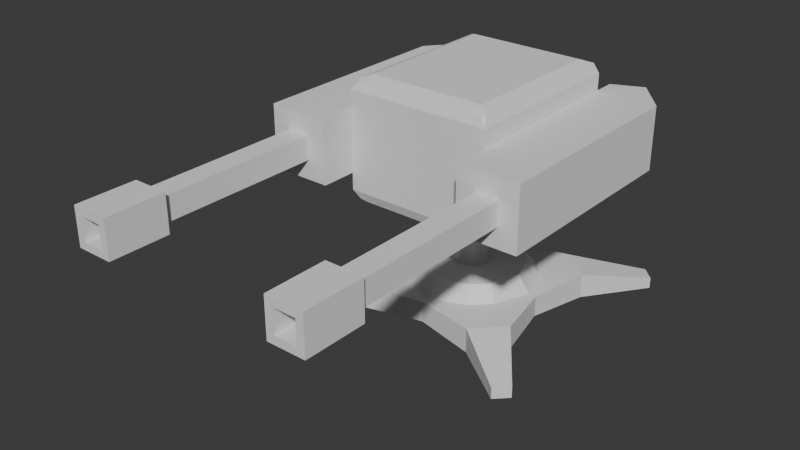 # Source: turret.blend  (saved by Blender 4.3.34; exported with 4.5.12 LTS)
import bpy
from mathutils import Matrix  # noqa: F401  (used for matrix-valued properties, if any)

bpy.ops.wm.read_factory_settings(use_empty=True)
scene = bpy.context.scene
scene.name = 'Scene'

# ---- collections
col_collection = bpy.data.collections.new('Collection'); scene.collection.children.link(col_collection)

# ---- materials (node trees are filled in below, after node groups)
mat_material = bpy.data.materials.new('Material')
mat_material.alpha_threshold = 0.0
mat_material.roughness = 0.5
mat_material.line_color = (0.0, 0.0, 0.0, 1.0)

# ---- material node trees
mat_material.use_nodes = True; mat_material.node_tree.nodes.clear()
_N = mat_material.node_tree.nodes; _L = mat_material.node_tree.links
n0 = _N.new('ShaderNodeOutputMaterial'); n0.name = 'Material Output'; n0.location = (300, 300)
n1 = _N.new('ShaderNodeBsdfPrincipled'); n1.name = 'Principled BSDF'; n1.location = (10, 300)
n1.inputs[3].default_value = 1.45
_L.new(n1.outputs[0], n0.inputs[0])
n0.is_active_output = True

# ---- world
world_world = bpy.data.worlds.new('World'); scene.world = world_world
world_world.use_nodes = True; world_world.node_tree.nodes.clear()
_N = world_world.node_tree.nodes; _L = world_world.node_tree.links
n0 = _N.new('ShaderNodeOutputWorld'); n0.name = 'World Output'; n0.location = (300, 300)
n1 = _N.new('ShaderNodeBackground'); n1.name = 'Background'; n1.location = (10, 300)
n1.inputs[0].default_value = (0.05088, 0.05088, 0.05088, 1.0)
_L.new(n1.outputs[0], n0.inputs[0])
n0.is_active_output = True
world_world.color = (0.05088, 0.05088, 0.05088)
world_world.sun_shadow_jitter_overblur = 0.0

# ---- meshes
me_cube = bpy.data.meshes.new('Cube')
me_cube.from_pydata([(-1.49, -1.349, 0.1262), (-1.349, -1.49, 0.1262), (-1.349, -1.49, 0.001817), (-1.49, -1.349, 0.001817), (1.349, 1.49, 0.001817), (1.49, 1.349, 0.001817), (1.49, 1.349, 0.1262), (1.349, 1.49, 0.1262), (1.0, 0.6821, 0.2808), (0.6821, 1.0, 0.2808), (0.6821, 1.0, 0.0), (1.0, 0.6821, 0.0), (0.6821, -1.0, 0.2808), (1.0, -0.6821, 0.2808), (1.0, -0.6821, 0.0), (0.6821, -1.0, 0.0), (-0.6821, 1.0, 0.2808), (-1.0, 0.6821, 0.2808), (-1.0, 0.6821, 0.0), (-0.6821, 1.0, 0.0), (-1.0, -0.6821, 0.2808), (-0.6821, -1.0, 0.2808), (-0.6821, -1.0, 0.0), (-1.0, -0.6821, 0.0), (1.49, -1.349, 0.1262), (1.349, -1.49, 0.1262), (1.349, -1.49, 0.001817), (1.49, -1.349, 0.001817), (-1.49, 1.349, 0.1262), (-1.349, 1.49, 0.1262), (-1.349, 1.49, 0.001817), (-1.49, 1.349, 0.001817), (0.0, 0.8516, 0.02084), (0.0, 0.8516, 0.2599), (0.8516, 0.0, 0.02084), (0.8516, 0.0, 0.2599), (0.0, -0.8516, 0.2599), (0.0, -0.8516, 0.02084), (-0.8516, 0.0, 0.2599), (-0.8516, 0.0, 0.02084), (0.4219, 0.6185, 0.2781), (0.6185, 0.4219, 0.2781), (-0.4219, -0.6185, 0.2781), (-0.6185, -0.4219, 0.2781), (0.6185, -0.4219, 0.2781), (0.4219, -0.6185, 0.2781), (-0.6185, 0.4219, 0.2781), (-0.4219, 0.6185, 0.2781), (0.0, 0.7676, 0.2652), (0.7676, 0.0, 0.2652), (-0.7676, 0.0, 0.2652), (0.0, -0.7676, 0.2652), (0.3427, 0.5023, 0.446), (0.5023, 0.3427, 0.446), (-0.3427, -0.5023, 0.446), (-0.5023, -0.3427, 0.446), (0.5023, -0.3427, 0.446), (0.3427, -0.5023, 0.446), (-0.5023, 0.3427, 0.446), (-0.3427, 0.5023, 0.446), (1.388e-09, 0.6234, 0.4463), (0.6234, 1.864e-09, 0.4463), (-0.6234, 1.864e-09, 0.4463), (1.388e-09, -0.6234, 0.4463), (0.1191, 0.1745, 0.4461), (0.1745, 0.1191, 0.4461), (-0.1191, -0.1745, 0.4461), (-0.1745, -0.1191, 0.4461), (0.1745, -0.1191, 0.4461), (0.1191, -0.1745, 0.4461), (-0.1745, 0.1191, 0.4461), (-0.1191, 0.1745, 0.4461), (5.579e-10, 0.2166, 0.4462), (0.2166, 6.476e-10, 0.4462), (-0.2166, 6.476e-10, 0.4462), (5.579e-10, -0.2166, 0.4462), (0.1191, 0.1745, 2.504), (0.1745, 0.1191, 2.504), (-0.1191, -0.1745, 2.504), (-0.1745, -0.1191, 2.504), (0.1745, -0.1191, 2.504), (0.1191, -0.1745, 2.504), (-0.1745, 0.1191, 2.504), (-0.1191, 0.1745, 2.504), (5.579e-10, 0.2166, 2.504), (0.2166, 6.476e-10, 2.504), (-0.2166, 6.476e-10, 2.504), (5.579e-10, -0.2166, 2.504)], [], [(18, 19, 32, 10, 11, 34, 14, 15, 37, 22, 23, 39), (39, 38, 17, 18), (6, 5, 4, 7), (37, 36, 21, 22), (16, 17, 46, 47), (34, 35, 13, 14), (9, 8, 6, 7), (20, 23, 3, 0), (19, 18, 31, 30), (21, 20, 0, 1), (32, 33, 9, 10), (2, 1, 0, 3), (25, 26, 27, 24), (29, 30, 31, 28), (18, 17, 28, 31), (13, 12, 25, 24), (8, 11, 5, 6), (12, 15, 26, 25), (11, 10, 4, 5), (15, 14, 27, 26), (10, 9, 7, 4), (14, 13, 24, 27), (23, 22, 2, 3), (17, 16, 29, 28), (22, 21, 1, 2), (16, 19, 30, 29), (19, 16, 33, 32), (11, 8, 35, 34), (15, 12, 36, 37), (23, 20, 38, 39), (41, 40, 52, 53), (17, 38, 50, 46), (13, 35, 49, 44), (21, 36, 51, 42), (20, 21, 42, 43), (38, 20, 43, 50), (8, 9, 40, 41), (9, 33, 48, 40), (35, 8, 41, 49), (36, 12, 45, 51), (33, 16, 47, 48), (12, 13, 44, 45), (54, 63, 75, 66), (51, 45, 57, 63), (40, 48, 60, 52), (46, 50, 62, 58), (43, 42, 54, 55), (48, 47, 59, 60), (44, 49, 61, 56), (45, 44, 56, 57), (49, 41, 53, 61), (50, 43, 55, 62), (47, 46, 58, 59), (42, 51, 63, 54), (71, 70, 82, 83), (53, 52, 64, 65), (63, 57, 69, 75), (52, 60, 72, 64), (58, 62, 74, 70), (55, 54, 66, 67), (60, 59, 71, 72), (56, 61, 73, 68), (57, 56, 68, 69), (61, 53, 65, 73), (62, 55, 67, 74), (59, 58, 70, 71), (77, 76, 84, 83, 82, 86, 79, 78, 87, 81, 80, 85), (66, 75, 87, 78), (65, 64, 76, 77), (75, 69, 81, 87), (64, 72, 84, 76), (70, 74, 86, 82), (67, 66, 78, 79), (72, 71, 83, 84), (68, 73, 85, 80), (69, 68, 80, 81), (73, 65, 77, 85), (74, 67, 79, 86)])
_uv = me_cube.uv_layers.new(name='UVMap')
_uv.uv.foreach_set('vector', [0.125, 0.5397, 0.1647, 0.5, 0.25, 0.5, 0.3353, 0.5, 0.375, 0.5397, 0.375, 0.625, 0.375, 0.7103, 0.3353, 0.75, 0.25, 0.75, 0.1647, 0.75, 0.125, 0.7103, 0.125, 0.625, 0.375, 0.125, 0.625, 0.125, 0.625, 0.2103, 0.375, 0.2103, 0.625, 0.5397, 0.375, 0.5397, 0.375, 0.4603, 0.625, 0.4603, 0.375, 0.875, 0.625, 0.875, 0.625, 0.9603, 0.375, 0.9603, 0.8353, 0.5, 0.875, 0.5397, 0.875, 0.5397, 0.8353, 0.5, 0.375, 0.625, 0.625, 0.625, 0.625, 0.7103, 0.375, 0.7103, 0.6647, 0.5, 0.625, 0.5397, 0.625, 0.5397, 0.6647, 0.5, 0.625, 0.03973, 0.375, 0.03973, 0.375, 0.03973, 0.625, 0.03973, 0.1647, 0.5, 0.125, 0.5397, 0.125, 0.5397, 0.1647, 0.5, 0.8353, 0.75, 0.875, 0.7103, 0.875, 0.7103, 0.8353, 0.75, 0.375, 0.375, 0.625, 0.375, 0.625, 0.4603, 0.375, 0.4603, 0.375, 0.0, 0.625, 0.0, 0.625, 0.03973, 0.375, 0.03973, 0.625, 0.7897, 0.375, 0.7897, 0.375, 0.7103, 0.625, 0.7103, 0.625, 0.2897, 0.375, 0.2897, 0.375, 0.2103, 0.625, 0.2103, 0.375, 0.2103, 0.625, 0.2103, 0.625, 0.2103, 0.375, 0.2103, 0.625, 0.7103, 0.6647, 0.75, 0.6647, 0.75, 0.625, 0.7103, 0.625, 0.5397, 0.375, 0.5397, 0.375, 0.5397, 0.625, 0.5397, 0.625, 0.7897, 0.375, 0.7897, 0.375, 0.7897, 0.625, 0.7897, 0.375, 0.5397, 0.3353, 0.5, 0.3353, 0.5, 0.375, 0.5397, 0.3353, 0.75, 0.375, 0.7103, 0.375, 0.7103, 0.3353, 0.75, 0.375, 0.4603, 0.625, 0.4603, 0.625, 0.4603, 0.375, 0.4603, 0.375, 0.7103, 0.625, 0.7103, 0.625, 0.7103, 0.375, 0.7103, 0.125, 0.7103, 0.1647, 0.75, 0.1647, 0.75, 0.125, 0.7103, 0.875, 0.5397, 0.8353, 0.5, 0.8353, 0.5, 0.875, 0.5397, 0.375, 0.9603, 0.625, 0.9603, 0.625, 0.9603, 0.375, 0.9603, 0.625, 0.2897, 0.375, 0.2897, 0.375, 0.2897, 0.625, 0.2897, 0.375, 0.2897, 0.625, 0.2897, 0.625, 0.375, 0.375, 0.375, 0.375, 0.5397, 0.625, 0.5397, 0.625, 0.625, 0.375, 0.625, 0.375, 0.7897, 0.625, 0.7897, 0.625, 0.875, 0.375, 0.875, 0.375, 0.03973, 0.625, 0.03973, 0.625, 0.125, 0.375, 0.125, 0.625, 0.5397, 0.6647, 0.5, 0.6647, 0.5, 0.625, 0.5397, 0.625, 0.2103, 0.625, 0.125, 0.625, 0.125, 0.625, 0.2103, 0.625, 0.7103, 0.625, 0.625, 0.625, 0.625, 0.625, 0.7103, 0.625, 0.9603, 0.625, 0.875, 0.625, 0.875, 0.625, 0.9603, 0.875, 0.7103, 0.8353, 0.75, 0.8353, 0.75, 0.875, 0.7103, 0.625, 0.125, 0.625, 0.03973, 0.625, 0.03973, 0.625, 0.125, 0.625, 0.5397, 0.6647, 0.5, 0.6647, 0.5, 0.625, 0.5397, 0.625, 0.4603, 0.625, 0.375, 0.625, 0.375, 0.625, 0.4603, 0.625, 0.625, 0.625, 0.5397, 0.625, 0.5397, 0.625, 0.625, 0.625, 0.875, 0.625, 0.7897, 0.625, 0.7897, 0.625, 0.875, 0.625, 0.375, 0.625, 0.2897, 0.625, 0.2897, 0.625, 0.375, 0.6647, 0.75, 0.625, 0.7103, 0.625, 0.7103, 0.6647, 0.75, 0.625, 0.9603, 0.625, 0.875, 0.625, 0.875, 0.625, 0.9603, 0.625, 0.875, 0.625, 0.7897, 0.625, 0.7897, 0.625, 0.875, 0.625, 0.4603, 0.625, 0.375, 0.625, 0.375, 0.625, 0.4603, 0.625, 0.2103, 0.625, 0.125, 0.625, 0.125, 0.625, 0.2103, 0.875, 0.7103, 0.8353, 0.75, 0.8353, 0.75, 0.875, 0.7103, 0.625, 0.375, 0.625, 0.2897, 0.625, 0.2897, 0.625, 0.375, 0.625, 0.7103, 0.625, 0.625, 0.625, 0.625, 0.625, 0.7103, 0.6647, 0.75, 0.625, 0.7103, 0.625, 0.7103, 0.6647, 0.75, 0.625, 0.625, 0.625, 0.5397, 0.625, 0.5397, 0.625, 0.625, 0.625, 0.125, 0.625, 0.03973, 0.625, 0.03973, 0.625, 0.125, 0.8353, 0.5, 0.875, 0.5397, 0.875, 0.5397, 0.8353, 0.5, 0.625, 0.9603, 0.625, 0.875, 0.625, 0.875, 0.625, 0.9603, 0.8353, 0.5, 0.875, 0.5397, 0.875, 0.5397, 0.8353, 0.5, 0.625, 0.5397, 0.6647, 0.5, 0.6647, 0.5, 0.625, 0.5397, 0.625, 0.875, 0.625, 0.7897, 0.625, 0.7897, 0.625, 0.875, 0.625, 0.4603, 0.625, 0.375, 0.625, 0.375, 0.625, 0.4603, 0.625, 0.2103, 0.625, 0.125, 0.625, 0.125, 0.625, 0.2103, 0.875, 0.7103, 0.8353, 0.75, 0.8353, 0.75, 0.875, 0.7103, 0.625, 0.375, 0.625, 0.2897, 0.625, 0.2897, 0.625, 0.375, 0.625, 0.7103, 0.625, 0.625, 0.625, 0.625, 0.625, 0.7103, 0.6647, 0.75, 0.625, 0.7103, 0.625, 0.7103, 0.6647, 0.75, 0.625, 0.625, 0.625, 0.5397, 0.625, 0.5397, 0.625, 0.625, 0.625, 0.125, 0.625, 0.03973, 0.625, 0.03973, 0.625, 0.125, 0.8353, 0.5, 0.875, 0.5397, 0.875, 0.5397, 0.8353, 0.5, 0.625, 0.5397, 0.6647, 0.5, 0.75, 0.5, 0.8353, 0.5, 0.875, 0.5397, 0.875, 0.625, 0.875, 0.7103, 0.8353, 0.75, 0.75, 0.75, 0.6647, 0.75, 0.625, 0.7103, 0.625, 0.625, 0.625, 0.9603, 0.625, 0.875, 0.625, 0.875, 0.625, 0.9603, 0.625, 0.5397, 0.6647, 0.5, 0.6647, 0.5, 0.625, 0.5397, 0.625, 0.875, 0.625, 0.7897, 0.625, 0.7897, 0.625, 0.875, 0.625, 0.4603, 0.625, 0.375, 0.625, 0.375, 0.625, 0.4603, 0.625, 0.2103, 0.625, 0.125, 0.625, 0.125, 0.625, 0.2103, 0.875, 0.7103, 0.8353, 0.75, 0.8353, 0.75, 0.875, 0.7103, 0.625, 0.375, 0.625, 0.2897, 0.625, 0.2897, 0.625, 0.375, 0.625, 0.7103, 0.625, 0.625, 0.625, 0.625, 0.625, 0.7103, 0.6647, 0.75, 0.625, 0.7103, 0.625, 0.7103, 0.6647, 0.75, 0.625, 0.625, 0.625, 0.5397, 0.625, 0.5397, 0.625, 0.625, 0.625, 0.125, 0.625, 0.03973, 0.625, 0.03973, 0.625, 0.125])
me_cube.materials.append(mat_material)
me_cube.use_mirror_vertex_groups = False
me_cube.update()
me_cube_001 = bpy.data.meshes.new('Cube.001')
me_cube_001.from_pydata([(-0.8188, 1.0, -0.7048), (-0.8188, -1.0, -0.7048), (-0.8188, -1.0, 0.004559), (-0.8188, 1.0, 0.004559), (0.8188, 1.0, 0.004559), (0.8188, 1.0, -0.7048), (0.8188, -1.0, -0.7048), (0.8188, -1.0, 0.004559), (-0.6618, -0.843, -1.056), (-0.6618, -1.0, -0.8986), (-0.8188, -1.0, -0.8986), (-0.6618, -0.954, -1.01), (-0.7457, -0.9668, -0.9892), (-0.7403, -1.0, -0.8986), (-0.7728, -0.9215, -1.01), (-0.6618, -1.0, 0.1983), (-0.6618, -0.843, 0.3553), (-0.8188, -1.0, 0.1983), (-0.6618, -0.954, 0.3093), (-0.7524, -0.9668, 0.289), (-0.7728, -0.9215, 0.3093), (-0.7728, -1.0, 0.1983), (-0.8188, 1.0, -0.8986), (-0.6618, 0.843, -1.056), (-0.7728, 0.954, -1.01), (-0.6618, 0.843, 0.3553), (-0.8188, 1.0, 0.1983), (-0.7728, 0.954, 0.3093), (0.8188, -1.0, -0.8986), (0.6618, -1.0, -0.8986), (0.6618, -0.843, -1.056), (0.7403, -1.0, -0.8986), (0.7457, -0.9668, -0.9892), (0.6618, -0.954, -1.01), (0.7728, -0.9215, -1.01), (0.6618, -0.843, 0.3553), (0.6618, -1.0, 0.1983), (0.8188, -1.0, 0.1983), (0.6618, -0.954, 0.3093), (0.7457, -0.9668, 0.289), (0.7403, -1.0, 0.1983), (0.7728, -0.9215, 0.3093), (0.6618, 0.843, -1.056), (0.8188, 1.0, -0.8986), (0.7728, 0.954, -1.01), (0.6618, 0.843, 0.3553), (0.8188, 1.0, 0.1983), (0.7728, 0.954, 0.3093)], [], [(26, 22, 0, 3), (28, 43, 5, 6), (45, 25, 16, 35), (10, 17, 2, 1), (17, 26, 3, 2), (23, 42, 30, 8), (46, 37, 7, 4), (37, 28, 6, 7), (22, 26, 46, 43), (29, 36, 15, 9), (43, 46, 4, 5), (8, 11, 12, 14), (9, 13, 12, 11), (10, 14, 12, 13), (15, 18, 19, 21), (16, 20, 19, 18), (17, 21, 19, 20), (28, 31, 32, 34), (29, 33, 32, 31), (30, 34, 32, 33), (35, 38, 39, 41), (36, 40, 39, 38), (37, 41, 39, 40), (23, 8, 14, 24), (24, 14, 10, 22), (9, 15, 21, 13), (13, 21, 17, 10), (16, 25, 27, 20), (20, 27, 26, 17), (42, 23, 24, 44), (44, 24, 22, 43), (25, 45, 47, 27), (27, 47, 46, 26), (30, 42, 44, 34), (34, 44, 43, 28), (45, 35, 41, 47), (47, 41, 37, 46), (36, 29, 31, 40), (40, 31, 28, 37), (8, 30, 33, 11), (11, 33, 29, 9), (35, 16, 18, 38), (38, 18, 15, 36), (22, 10, 1, 0), (0, 1, 2, 3), (5, 4, 7, 6)])
_uv = me_cube_001.uv_layers.new(name='UVMap')
_uv.uv.foreach_set('vector', [0.625, 0.25, 0.4028, 0.25, 0.4372, 0.25, 0.625, 0.25, 0.375, 0.75, 0.375, 0.5, 0.375, 0.5, 0.375, 0.75, 0.649, 0.5196, 0.851, 0.5196, 0.851, 0.7304, 0.649, 0.7304, 0.375, 1.0, 0.5972, 1.0, 0.5628, 1.0, 0.375, 1.0, 0.875, 0.75, 0.875, 0.5, 0.875, 0.5, 0.875, 0.75, 0.149, 0.5196, 0.351, 0.5196, 0.351, 0.7304, 0.149, 0.7304, 0.625, 0.5, 0.625, 0.75, 0.625, 0.75, 0.625, 0.5, 0.625, 0.75, 0.4028, 0.75, 0.4372, 0.75, 0.625, 0.75, 0.4028, 0.25, 0.5972, 0.25, 0.5972, 0.5, 0.4028, 0.5, 0.4028, 0.774, 0.5972, 0.774, 0.5972, 0.976, 0.4028, 0.976, 0.375, 0.5, 0.5972, 0.5, 0.5628, 0.5, 0.375, 0.5, 0.149, 0.7304, 0.149, 0.75, 0.1362, 0.75, 0.125, 0.7402, 0.4028, 0.976, 0.4028, 1.0, 0.3868, 1.0, 0.375, 0.976, 0.125, 0.75, 0.125, 0.7402, 0.125, 0.7459, 0.125, 0.75, 0.5972, 0.976, 0.625, 0.976, 0.625, 0.9899, 0.5972, 1.0, 0.851, 0.7304, 0.875, 0.7402, 0.875, 0.7459, 0.851, 0.75, 0.5972, 1.0, 0.5972, 1.0, 0.6132, 1.0, -0.1552, 0.0, 0.4028, 0.75, 0.4028, 0.75, 0.3789, 0.7523, 0.1552, 0.0, 0.4028, 0.774, 0.375, 0.774, 0.3789, 0.7523, 0.4028, 0.75, 0.351, 0.7304, 0.375, 0.7402, 0.3789, 0.7523, 0.351, 0.75, 0.649, 0.7304, 0.649, 0.75, 0.6248, 0.7486, 0.625, 0.7402, 0.5972, 0.774, 0.5972, 0.75, 0.6248, 0.7486, 0.625, 0.774, 0.625, 0.75, 0.625, 0.7402, 0.6248, 0.7486, 0.625, 0.75, 0.149, 0.5196, 0.149, 0.7304, 0.125, 0.7402, 0.125, 0.5057, 0.125, 0.5057, 0.125, 0.7402, 0.125, 0.75, 0.125, 0.5, 0.4028, 0.976, 0.5972, 0.976, 0.5972, 1.0, 0.3889, 1.0, 0.3889, 1.0, 0.5972, 1.0, 0.5972, 1.0, 0.375, 1.0, 0.851, 0.7304, 0.851, 0.5196, 0.875, 0.5057, 0.875, 0.7402, 0.875, 0.7402, 0.875, 0.5057, 0.875, 0.5, 0.875, 0.75, 0.351, 0.5196, 0.149, 0.5196, 0.132, 0.5, 0.368, 0.5, 0.375, 0.493, 0.375, 0.257, 0.4028, 0.25, 0.4028, 0.5, 0.851, 0.5196, 0.649, 0.5196, 0.632, 0.5, 0.868, 0.5, 0.625, 0.257, 0.625, 0.493, 0.5972, 0.5, 0.5972, 0.25, 0.351, 0.7304, 0.351, 0.5196, 0.375, 0.5057, 0.375, 0.7402, 0.375, 0.7402, 0.375, 0.5057, 0.375, 0.5, 0.375, 0.75, 0.649, 0.5196, 0.649, 0.7304, 0.625, 0.7402, 0.625, 0.5057, 0.625, 0.5057, 0.625, 0.7402, 0.625, 0.75, 0.625, 0.5, 0.5972, 0.774, 0.4028, 0.774, 0.4028, 0.75, 0.6111, 0.75, 0.6111, 0.75, 0.4028, 0.75, 0.4028, 0.75, 0.625, 0.75, 0.149, 0.7304, 0.351, 0.7304, 0.351, 0.75, 0.149, 0.75, 0.375, 0.976, 0.375, 0.774, 0.4028, 0.774, 0.4028, 0.976, 0.649, 0.7304, 0.851, 0.7304, 0.851, 0.75, 0.649, 0.75, 0.625, 0.774, 0.625, 0.976, 0.5972, 0.976, 0.5972, 0.774, 0.125, 0.5, 0.125, 0.75, 0.125, 0.75, 0.125, 0.5, 0.4372, 0.25, 0.375, 1.0, 0.875, 0.75, 0.625, 0.25, 0.375, 0.5, 0.625, 0.5, 0.625, 0.75, 0.375, 0.75])
me_cube_001.update()
me_cube_002 = bpy.data.meshes.new('Cube.002')
me_cube_002.from_pydata([(0.3261, 2.791, -0.3547), (0.3261, 0.7906, -0.3547), (0.3261, 0.7906, 0.3547), (0.3261, 2.791, 0.3547), (-0.3604, 2.791, -0.3547), (-0.3604, 0.7906, -0.3547), (-0.3604, 0.7906, 0.3547), (-0.3604, 2.791, 0.3547), (0.3261, 0.3784, -0.3547), (0.3261, 0.3784, 0.3547), (0.3261, 3.049, 0.3547), (0.3261, 3.049, -0.3547), (-0.3604, 0.3784, -0.3547), (-0.3604, 0.3784, 0.3547), (-0.01776, 3.203, 0.3547), (-0.01776, 3.203, -0.3547), (0.1107, 0.3784, -0.1321), (0.1107, 0.3784, 0.1321), (-0.145, 0.3784, -0.1321), (-0.145, 0.3784, 0.1321), (0.1107, -1.484, -0.1321), (0.1107, -1.484, 0.1321), (-0.145, -1.484, -0.1321), (-0.145, -1.484, 0.1321), (0.1842, -1.484, -0.2081), (0.1842, -1.484, 0.2081), (-0.2185, -1.484, -0.2081), (-0.2185, -1.484, 0.2081), (0.1842, -2.143, -0.2081), (0.1842, -2.143, 0.2081), (-0.2185, -2.143, -0.2081), (-0.2185, -2.143, 0.2081), (0.1027, -2.143, -0.1238), (0.1027, -2.143, 0.1238), (-0.1369, -2.143, -0.1238), (-0.1369, -2.143, 0.1238), (0.04667, -0.2108, -0.06592), (0.04667, -0.2108, 0.06592), (-0.08093, -0.2108, -0.06592), (-0.08093, -0.2108, 0.06592)], [], [(5, 6, 7, 4), (2, 3, 7, 6), (0, 1, 5, 4), (1, 2, 9, 8), (0, 4, 15, 11), (10, 11, 15, 14), (8, 9, 17, 16), (6, 5, 12, 13), (3, 0, 11, 10), (4, 7, 14, 15), (7, 3, 10, 14), (2, 6, 13, 9), (5, 1, 8, 12), (18, 16, 20, 22), (9, 13, 19, 17), (13, 12, 18, 19), (12, 8, 16, 18), (21, 23, 27, 25), (19, 18, 22, 23), (16, 17, 21, 20), (17, 19, 23, 21), (24, 25, 29, 28), (27, 26, 30, 31), (22, 20, 24, 26), (23, 22, 26, 27), (20, 21, 25, 24), (30, 28, 32, 34), (25, 27, 31, 29), (26, 24, 28, 30), (31, 30, 34, 35), (28, 29, 33, 32), (29, 31, 35, 33), (36, 37, 39, 38), (34, 32, 36, 38), (35, 34, 38, 39), (32, 33, 37, 36), (33, 35, 39, 37), (0, 3, 2, 1)])
_uv = me_cube_002.uv_layers.new(name='UVMap')
_uv.uv.foreach_set('vector', [0.375, 0.0, 0.625, 0.0, 0.625, 0.25, 0.375, 0.25, 0.875, 0.75, 0.875, 0.5, 0.875, 0.5, 0.875, 0.75, 0.125, 0.5, 0.125, 0.75, 0.125, 0.75, 0.125, 0.5, 0.375, 1.0, 0.625, 1.0, 0.625, 1.0, 0.375, 1.0, 0.125, 0.5, 0.125, 0.5, 0.125, 0.5, 0.125, 0.5, 0.625, 0.25, 0.375, 0.25, 0.375, 0.25, 0.625, 0.25, 0.375, 1.0, 0.625, 1.0, 0.625, 1.0, 0.375, 1.0, 0.625, 0.0, 0.375, 0.0, 0.375, 0.0, 0.625, 0.0, 0.625, 0.25, 0.375, 0.25, 0.375, 0.25, 0.625, 0.25, 0.375, 0.25, 0.625, 0.25, 0.625, 0.25, 0.375, 0.25, 0.875, 0.5, 0.875, 0.5, 0.875, 0.5, 0.875, 0.5, 0.875, 0.75, 0.875, 0.75, 0.875, 0.75, 0.875, 0.75, 0.125, 0.75, 0.125, 0.75, 0.125, 0.75, 0.125, 0.75, 0.125, 0.75, 0.125, 0.75, 0.125, 0.75, 0.125, 0.75, 0.875, 0.75, 0.875, 0.75, 0.875, 0.75, 0.875, 0.75, 0.625, 0.0, 0.375, 0.0, 0.375, 0.0, 0.625, 0.0, 0.125, 0.75, 0.125, 0.75, 0.125, 0.75, 0.125, 0.75, 0.875, 0.75, 0.875, 0.75, 0.875, 0.75, 0.875, 0.75, 0.625, 0.0, 0.375, 0.0, 0.375, 0.0, 0.625, 0.0, 0.375, 1.0, 0.625, 1.0, 0.625, 1.0, 0.375, 1.0, 0.875, 0.75, 0.875, 0.75, 0.875, 0.75, 0.875, 0.75, 0.375, 1.0, 0.625, 1.0, 0.625, 1.0, 0.375, 1.0, 0.625, 0.0, 0.375, 0.0, 0.375, 0.0, 0.625, 0.0, 0.125, 0.75, 0.125, 0.75, 0.125, 0.75, 0.125, 0.75, 0.625, 0.0, 0.375, 0.0, 0.375, 0.0, 0.625, 0.0, 0.375, 1.0, 0.625, 1.0, 0.625, 1.0, 0.375, 1.0, 0.125, 0.75, 0.125, 0.75, 0.125, 0.75, 0.125, 0.75, 0.875, 0.75, 0.875, 0.75, 0.875, 0.75, 0.875, 0.75, 0.125, 0.75, 0.125, 0.75, 0.125, 0.75, 0.125, 0.75, 0.625, 0.0, 0.375, 0.0, 0.375, 0.0, 0.625, 0.0, 0.375, 1.0, 0.625, 1.0, 0.625, 1.0, 0.375, 1.0, 0.875, 0.75, 0.875, 0.75, 0.875, 0.75, 0.875, 0.75, 0.375, 1.0, 0.625, 1.0, 0.625, 1.0, 0.375, 1.0, 0.125, 0.75, 0.125, 0.75, 0.125, 0.75, 0.125, 0.75, 0.625, 0.0, 0.375, 0.0, 0.375, 0.0, 0.625, 0.0, 0.375, 1.0, 0.625, 1.0, 0.625, 1.0, 0.375, 1.0, 0.875, 0.75, 0.875, 0.75, 0.875, 0.75, 0.875, 0.75, 0.375, 0.25, 0.625, 0.25, 0.875, 0.75, 0.375, 1.0])
me_cube_002.update()
me_cube_003 = bpy.data.meshes.new('Cube.003')
me_cube_003.from_pydata([(-0.3261, 2.791, 0.3547), (-0.3261, 2.791, -0.3547), (-0.3261, 0.7906, -0.3547), (-0.3261, 0.7906, 0.3547), (0.3604, 2.791, 0.3547), (0.3604, 2.791, -0.3547), (0.3604, 0.7906, -0.3547), (0.3604, 0.7906, 0.3547), (-0.3261, 3.049, 0.3547), (-0.3261, 3.049, -0.3547), (-0.3261, 0.3784, 0.3547), (-0.3261, 0.3784, -0.3547), (0.01776, 3.203, 0.3547), (0.01776, 3.203, -0.3547), (0.3604, 0.3784, 0.3547), (0.3604, 0.3784, -0.3547), (-0.1107, 0.3784, 0.1321), (-0.1107, 0.3784, -0.1321), (0.145, 0.3784, 0.1321), (0.145, 0.3784, -0.1321), (-0.1107, -1.484, 0.1321), (-0.1107, -1.484, -0.1321), (0.145, -1.484, 0.1321), (0.145, -1.484, -0.1321), (-0.1842, -1.484, 0.2081), (-0.1842, -1.484, -0.2081), (0.2185, -1.484, 0.2081), (0.2185, -1.484, -0.2081), (-0.1842, -2.143, 0.2081), (-0.1842, -2.143, -0.2081), (0.2185, -2.143, 0.2081), (0.2185, -2.143, -0.2081), (-0.1027, -2.143, 0.1238), (-0.1027, -2.143, -0.1238), (0.1369, -2.143, 0.1238), (0.1369, -2.143, -0.1238), (-0.04667, -0.2108, 0.06592), (-0.04667, -0.2108, -0.06592), (0.08093, -0.2108, 0.06592), (0.08093, -0.2108, -0.06592)], [], [(2, 6, 15, 11), (0, 3, 7, 4), (5, 4, 7, 6), (2, 1, 5, 6), (6, 7, 14, 15), (9, 8, 12, 13), (15, 14, 18, 19), (7, 3, 10, 14), (0, 4, 12, 8), (5, 1, 9, 13), (1, 0, 8, 9), (4, 5, 13, 12), (3, 2, 11, 10), (16, 17, 21, 20), (10, 11, 17, 16), (14, 10, 16, 18), (11, 15, 19, 17), (21, 23, 27, 25), (18, 16, 20, 22), (17, 19, 23, 21), (19, 18, 22, 23), (23, 22, 26, 27), (20, 21, 25, 24), (22, 20, 24, 26), (30, 28, 32, 34), (25, 27, 31, 29), (27, 26, 30, 31), (24, 25, 29, 28), (26, 24, 28, 30), (32, 33, 37, 36), (35, 34, 38, 39), (29, 31, 35, 33), (31, 30, 34, 35), (28, 29, 33, 32), (36, 37, 39, 38), (34, 32, 36, 38), (33, 35, 39, 37), (1, 2, 3, 0)])
_uv = me_cube_003.uv_layers.new(name='UVMap')
_uv.uv.foreach_set('vector', [0.375, 0.75, 0.375, 0.75, 0.375, 0.75, 0.375, 0.75, 0.625, 0.5, 0.625, 0.75, 0.625, 0.75, 0.625, 0.5, 0.375, 0.5, 0.625, 0.5, 0.625, 0.75, 0.375, 0.75, 0.375, 0.75, 0.375, 0.5, 0.375, 0.5, 0.375, 0.75, 0.375, 0.75, 0.625, 0.75, 0.625, 0.75, 0.375, 0.75, 0.375, 0.5, 0.625, 0.5, 0.625, 0.5, 0.375, 0.5, 0.375, 0.75, 0.625, 0.75, 0.625, 0.75, 0.375, 0.75, 0.625, 0.75, 0.625, 0.75, 0.625, 0.75, 0.625, 0.75, 0.625, 0.5, 0.625, 0.5, 0.625, 0.5, 0.625, 0.5, 0.375, 0.5, 0.375, 0.5, 0.375, 0.5, 0.375, 0.5, 0.375, 0.5, 0.625, 0.5, 0.625, 0.5, 0.375, 0.5, 0.625, 0.5, 0.375, 0.5, 0.375, 0.5, 0.625, 0.5, 0.625, 0.75, 0.375, 0.75, 0.375, 0.75, 0.625, 0.75, 0.625, 0.75, 0.375, 0.75, 0.375, 0.75, 0.625, 0.75, 0.625, 0.75, 0.375, 0.75, 0.375, 0.75, 0.625, 0.75, 0.625, 0.75, 0.625, 0.75, 0.625, 0.75, 0.625, 0.75, 0.375, 0.75, 0.375, 0.75, 0.375, 0.75, 0.375, 0.75, 0.375, 0.75, 0.375, 0.75, 0.375, 0.75, 0.375, 0.75, 0.625, 0.75, 0.625, 0.75, 0.625, 0.75, 0.625, 0.75, 0.375, 0.75, 0.375, 0.75, 0.375, 0.75, 0.375, 0.75, 0.375, 0.75, 0.625, 0.75, 0.625, 0.75, 0.375, 0.75, 0.375, 0.75, 0.625, 0.75, 0.625, 0.75, 0.375, 0.75, 0.625, 0.75, 0.375, 0.75, 0.375, 0.75, 0.625, 0.75, 0.625, 0.75, 0.625, 0.75, 0.625, 0.75, 0.625, 0.75, 0.625, 0.75, 0.625, 0.75, 0.625, 0.75, 0.625, 0.75, 0.375, 0.75, 0.375, 0.75, 0.375, 0.75, 0.375, 0.75, 0.375, 0.75, 0.625, 0.75, 0.625, 0.75, 0.375, 0.75, 0.625, 0.75, 0.375, 0.75, 0.375, 0.75, 0.625, 0.75, 0.625, 0.75, 0.625, 0.75, 0.625, 0.75, 0.625, 0.75, 0.625, 0.75, 0.375, 0.75, 0.375, 0.75, 0.625, 0.75, 0.375, 0.75, 0.625, 0.75, 0.625, 0.75, 0.375, 0.75, 0.375, 0.75, 0.375, 0.75, 0.375, 0.75, 0.375, 0.75, 0.375, 0.75, 0.625, 0.75, 0.625, 0.75, 0.375, 0.75, 0.625, 0.75, 0.375, 0.75, 0.375, 0.75, 0.625, 0.75, 0.625, 0.75, 0.375, 0.75, 0.375, 0.75, 0.625, 0.75, 0.625, 0.75, 0.625, 0.75, 0.625, 0.75, 0.625, 0.75, 0.375, 0.75, 0.375, 0.75, 0.375, 0.75, 0.375, 0.75, 0.375, 0.5, 0.375, 0.75, 0.625, 0.75, 0.625, 0.5])
me_cube_003.update()

# ---- objects
ob_cube = bpy.data.objects.new('Cube', me_cube)
ob_cube_001 = bpy.data.objects.new('Cube.001', me_cube_001)
ob_cube_002 = bpy.data.objects.new('Cube.002', me_cube_002)
ob_cube_003 = bpy.data.objects.new('Cube.003', me_cube_003)

# ---- transforms, parenting, visibility, modifiers, constraints
ob_cube.location = (0.0, 0.0, 0.0)
ob_cube.lock_rotations_4d = False
ob_cube.empty_display_type = 'ARROWS'
ob_cube.lineart.crease_threshold = 0.0
ob_cube_001.location = (0.0, 0.0, 2.271)
ob_cube_002.location = (-1.142, -1.791, 1.921)
ob_cube_003.location = (1.14, -1.791, 1.921)

# ---- collection membership
col_collection.objects.link(ob_cube)
col_collection.objects.link(ob_cube_001)
col_collection.objects.link(ob_cube_002)
col_collection.objects.link(ob_cube_003)

# ---- scene / render settings (as saved in the file)
scene.frame_start = 1; scene.frame_end = 250; scene.frame_set(1)
scene.render.engine = 'BLENDER_EEVEE_NEXT'
bpy.context.view_layer.update()

# ---- added for rendering (the .blend has no active camera and no usable light): camera, sun
cam_auto = bpy.data.cameras.new('AutoCamera')
cam_auto.lens = 50.0
cam_auto.sensor_width = 36.0
cam_auto.clip_end = 1000.0
ob_auto_camera = bpy.data.objects.new('AutoCamera', cam_auto)
scene.collection.objects.link(ob_auto_camera)
ob_auto_camera.location = (6.22855, -8.69703, 6.29682)
ob_auto_camera.rotation_euler = (1.09748, -7.21219e-08, 0.694738)
scene.camera = ob_auto_camera
light_auto_sun = bpy.data.lights.new('AutoSun', 'SUN')
light_auto_sun.energy = 3.0
light_auto_sun.angle = 0.0523599
ob_auto_sun = bpy.data.objects.new('AutoSun', light_auto_sun)
scene.collection.objects.link(ob_auto_sun)
ob_auto_sun.rotation_euler = (0.872665, 0.174533, 0.523599)
bpy.context.view_layer.update()
